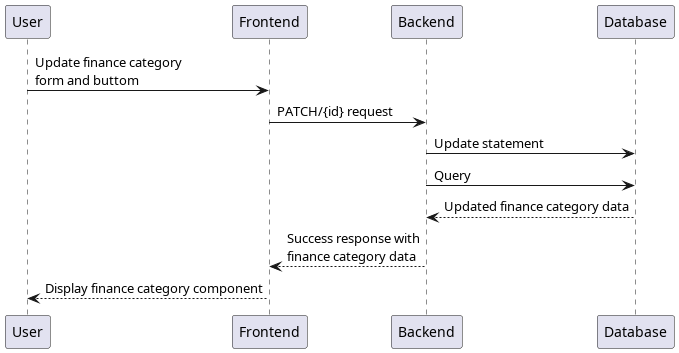

The diagram above was rendered by PlantUML. Its source (embedded in the PNG):
@startuml Update single finance category
participant User as u
participant Frontend as fe
participant Backend as be
participant Database as db

u -> fe: Update finance category\nform and buttom
fe -> be: PATCH/{id} request
be -> db: Update statement
be -> db: Query
be <-- db: Updated finance category data
fe <-- be: Success response with\nfinance category data
u <-- fe: Display finance category component
@enduml